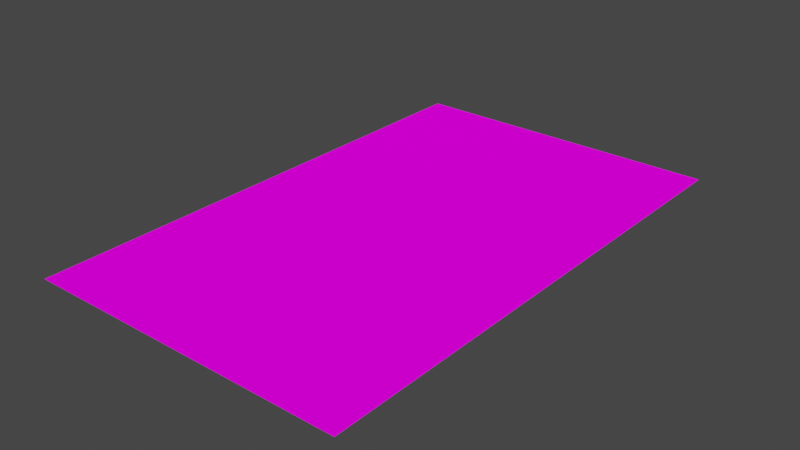 # Source: DR1.blend  (saved by Blender 2.82.7; exported with 4.5.12 LTS)
import bpy
from mathutils import Matrix  # noqa: F401  (used for matrix-valued properties, if any)

bpy.ops.wm.read_factory_settings(use_empty=True)
scene = bpy.context.scene
scene.name = 'Scene'

# ---- collections
col_collection = bpy.data.collections.new('Collection'); scene.collection.children.link(col_collection)

# ---- images (referenced by path relative to the original .blend; pixels are not part of the script)
import os
ASSET_DIR = os.environ.get("B2B_ASSET_DIR", "")  # directory of the original .blend (textures are referenced by path, not embedded)
HERE = os.path.dirname(os.path.abspath(__file__))  # packed textures are extracted next to this script under _unpacked/

def load_image(name, relpath, width, height, colorspace="sRGB"):
    """Load a texture the original file referenced (path relative to the .blend, or extracted next to this script)."""
    p = next((c for c in (os.path.join(HERE, relpath), os.path.join(ASSET_DIR, relpath)) if relpath and os.path.exists(c)), "")
    if p:
        img = bpy.data.images.load(p, check_existing=True)
        img.name = name
    else:  # same state as the original file: an image datablock whose file is absent (Cycles renders it pink)
        img = bpy.data.images.new(name, width, height)
        img.source = "FILE"
        img.filepath = "//" + (relpath or name)
    img.colorspace_settings.name = colorspace
    return img
img_starwarspinball_png = load_image('StarWarsPinball.png', 'StarWarsPinball.png', 1024, 1024, 'sRGB')

# ---- materials (node trees are filled in below, after node groups)
mat_material_001 = bpy.data.materials.new('Material.001')
mat_material_001.use_transparent_shadow = False

# ---- material node trees
mat_material_001.use_nodes = True; mat_material_001.node_tree.nodes.clear()
_N = mat_material_001.node_tree.nodes; _L = mat_material_001.node_tree.links
n0 = _N.new('ShaderNodeOutputMaterial'); n0.name = 'Material Output'; n0.location = (300, 300)
n1 = _N.new('ShaderNodeBsdfDiffuse'); n1.name = 'Diffuse BSDF'; n1.location = (115, 298)
n1.inputs[1].default_value = 0.5
n2 = _N.new('ShaderNodeTexImage'); n2.name = 'Image Texture'; n2.location = (-176, 328)
n2.image = img_starwarspinball_png
n3 = _N.new('ShaderNodeTexCoord'); n3.name = 'Texture Coordinate'; n3.location = (-395, 329)
_L.new(n1.outputs[0], n0.inputs[0])
_L.new(n2.outputs[0], n1.inputs[0])
_L.new(n3.outputs[2], n2.inputs[0])
n0.is_active_output = True

# ---- world
world_world = bpy.data.worlds.new('World'); scene.world = world_world
world_world.use_nodes = True; world_world.node_tree.nodes.clear()
_N = world_world.node_tree.nodes; _L = world_world.node_tree.links
n0 = _N.new('ShaderNodeOutputWorld'); n0.name = 'World Output'; n0.location = (300, 300)
n1 = _N.new('ShaderNodeBackground'); n1.name = 'Background'; n1.location = (10, 300)
n1.inputs[0].default_value = (0.05088, 0.05088, 0.05088, 1.0)
_L.new(n1.outputs[0], n0.inputs[0])
n0.is_active_output = True
world_world.color = (0.05088, 0.05088, 0.05088)
world_world.use_sun_shadow = False
world_world.sun_shadow_jitter_overblur = 0.0

# ---- meshes
me_plane_011 = bpy.data.meshes.new('Plane.011')
me_plane_011.from_pydata([(-0.1405, -0.2269, 0.0), (0.1405, -0.2269, 0.0), (-0.1405, 0.2269, 0.0), (0.1405, 0.2269, 0.0)], [], [(1, 2, 0), (1, 3, 2)])
_uv = me_plane_011.uv_layers.new(name='UVMap')
_uv.uv.foreach_set('vector', [0.6363, 0.9561, 0.6616, 0.9172, 0.6616, 0.9561, 0.6363, 0.9561, 0.6363, 0.9172, 0.6616, 0.9172])
me_plane_011.materials.append(mat_material_001)
me_plane_011.use_remesh_fix_poles = True
me_plane_011.use_remesh_preserve_attributes = False
me_plane_011.use_mirror_vertex_groups = False
me_plane_011.update()

# ---- objects
ob_dr1 = bpy.data.objects.new('DR1', me_plane_011)

# ---- transforms, parenting, visibility, modifiers, constraints
ob_dr1.location = (0.0, 0.0, 0.0)
ob_dr1.lineart.crease_threshold = 0.0

# ---- collection membership
col_collection.objects.link(ob_dr1)

# ---- scene / render settings (as saved in the file)
scene.frame_start = 1; scene.frame_end = 250; scene.frame_set(1)
scene.render.engine = 'BLENDER_EEVEE_NEXT'
scene.cycles.use_denoising = False
scene.cycles.samples = 128
scene.cycles.sampling_pattern = 'TABULATED_SOBOL'
scene.cycles.use_adaptive_sampling = False
scene.cycles.use_light_tree = False
scene.view_settings.view_transform = 'Filmic'
bpy.context.view_layer.update()

# ---- added for rendering (the .blend has no active camera and no usable light): camera, sun
cam_auto = bpy.data.cameras.new('AutoCamera')
cam_auto.lens = 50.0
cam_auto.sensor_width = 36.0
cam_auto.clip_end = 1000.0
ob_auto_camera = bpy.data.objects.new('AutoCamera', cam_auto)
scene.collection.objects.link(ob_auto_camera)
ob_auto_camera.location = (0.493851, -0.592621, 0.395081)
ob_auto_camera.rotation_euler = (1.09748, -7.21219e-08, 0.694738)
scene.camera = ob_auto_camera
light_auto_sun = bpy.data.lights.new('AutoSun', 'SUN')
light_auto_sun.energy = 3.0
light_auto_sun.angle = 0.0523599
ob_auto_sun = bpy.data.objects.new('AutoSun', light_auto_sun)
scene.collection.objects.link(ob_auto_sun)
ob_auto_sun.rotation_euler = (0.872665, 0.174533, 0.523599)
bpy.context.view_layer.update()
